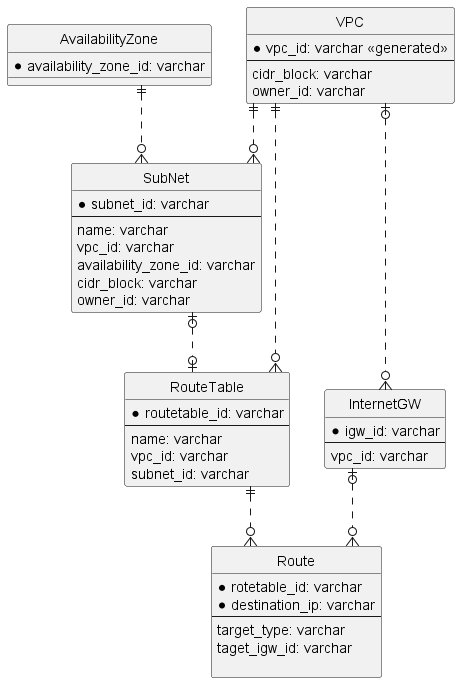

The diagram above was rendered by PlantUML. Its source (embedded in the PNG):
@startuml vpc-er-diagram

' hide the spot
hide circle

' avoid problems with angled crows feet
skinparam linetype ortho

entity "VPC" as vpc {
    *vpc_id: varchar <<generated>>
    --
    cidr_block: varchar
    owner_id: varchar
}

entity "AvailabilityZone" as av {
  *availability_zone_id: varchar
}

entity "SubNet" as subnet {
    *subnet_id: varchar
    --
    name: varchar
    vpc_id: varchar
    availability_zone_id: varchar
    cidr_block: varchar
    owner_id: varchar
}

entity "InternetGW" as igw {
    *igw_id: varchar
    --
    vpc_id: varchar
}

entity "RouteTable" as routetable {
    *routetable_id: varchar
    --
    name: varchar
    vpc_id: varchar
    subnet_id: varchar
}

entity "Route" as route {
  *rotetable_id: varchar
  *destination_ip: varchar
  --
  target_type: varchar
  taget_igw_id: varchar
  
}

vpc ||..o{ subnet
vpc |o..o{ igw
vpc ||..o{ routetable
av ||..o{subnet
subnet |o..o| routetable
routetable ||..o{route
igw |o..o{route
@enduml